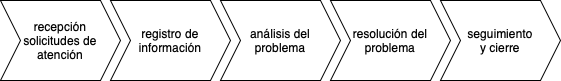

The diagram above was exported from draw.io. Its source (the exported page's mxGraphModel, read from the mxfile embedded in the PNG):
<mxGraphModel dx="1194" dy="624" grid="1" gridSize="10" guides="1" tooltips="1" connect="1" arrows="1" fold="1" page="1" pageScale="1" pageWidth="827" pageHeight="1169" math="0" shadow="0">
  <root>
    <mxCell id="0" />
    <mxCell id="1" parent="0" />
    <mxCell id="MpHMYNwL_MmyRE3D-DMo-1" value="recepción&lt;div&gt;solicitudes de&lt;/div&gt;&lt;div&gt;atención&lt;/div&gt;" style="shape=step;perimeter=stepPerimeter;whiteSpace=wrap;html=1;fixedSize=1;" parent="1" vertex="1">
      <mxGeometry x="10" y="40" width="120" height="80" as="geometry" />
    </mxCell>
    <mxCell id="MpHMYNwL_MmyRE3D-DMo-2" value="registro de&lt;div&gt;información&lt;/div&gt;" style="shape=step;perimeter=stepPerimeter;whiteSpace=wrap;html=1;fixedSize=1;" parent="1" vertex="1">
      <mxGeometry x="120" y="40" width="120" height="80" as="geometry" />
    </mxCell>
    <mxCell id="MpHMYNwL_MmyRE3D-DMo-3" value="análisis del&lt;div&gt;problema&lt;/div&gt;" style="shape=step;perimeter=stepPerimeter;whiteSpace=wrap;html=1;fixedSize=1;" parent="1" vertex="1">
      <mxGeometry x="230" y="40" width="120" height="80" as="geometry" />
    </mxCell>
    <mxCell id="MpHMYNwL_MmyRE3D-DMo-4" value="resolución del&lt;div&gt;problema&lt;/div&gt;" style="shape=step;perimeter=stepPerimeter;whiteSpace=wrap;html=1;fixedSize=1;" parent="1" vertex="1">
      <mxGeometry x="340" y="40" width="120" height="80" as="geometry" />
    </mxCell>
    <mxCell id="MpHMYNwL_MmyRE3D-DMo-7" value="seguimiento&lt;div&gt;y cierre&lt;/div&gt;" style="shape=step;perimeter=stepPerimeter;whiteSpace=wrap;html=1;fixedSize=1;" parent="1" vertex="1">
      <mxGeometry x="450" y="40" width="120" height="80" as="geometry" />
    </mxCell>
  </root>
</mxGraphModel>